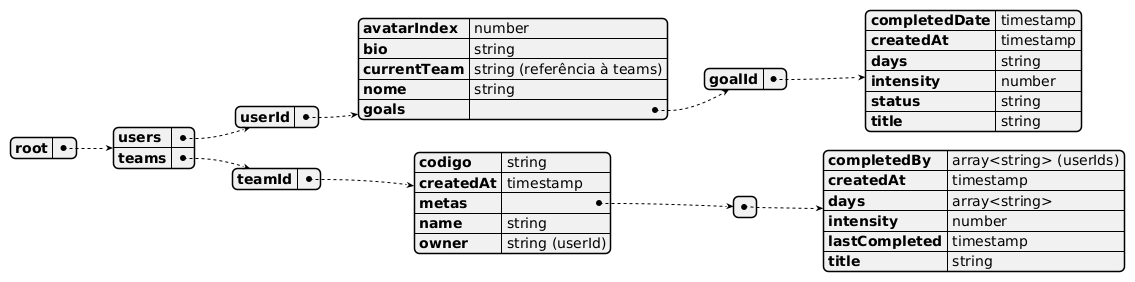

The diagram above was rendered by PlantUML. Its source (embedded in the PNG):
@startjson
{
  "root": {
    "users": {
      "userId": {
        "avatarIndex": "number",
        "bio": "string",
        "currentTeam": "string (referência à teams)",
        "nome": "string",
        "goals": {
          "goalId": {
            "completedDate": "timestamp",
            "createdAt": "timestamp",
            "days": "string",
            "intensity": "number",
            "status": "string",
            "title": "string"
          }
        }
      }
    },
    "teams": {
      "teamId": {
        "codigo": "string",
        "createdAt": "timestamp",
        "metas": [
          {
            "completedBy": "array<string> (userIds)",
            "createdAt": "timestamp",
            "days": "array<string>",
            "intensity": "number",
            "lastCompleted": "timestamp",
            "title": "string"
          }
        ],
        "name": "string",
        "owner": "string (userId)"
      }
    }
  }
}
@endjson